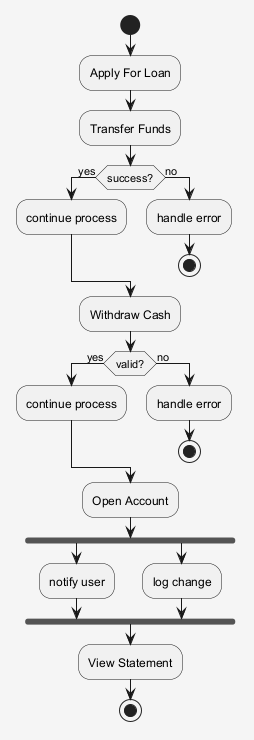

The diagram above was rendered by PlantUML. Its source (embedded in the PNG):
@startuml
skinparam shadowing false
skinparam backgroundColor #F5F5F5
start
:Apply For Loan;
:Transfer Funds;
if (success?) then (yes)
:continue process;
else (no)
:handle error;
stop
endif
:Withdraw Cash;
if (valid?) then (yes)
:continue process;
else (no)
:handle error;
stop
endif
:Open Account;
fork
:notify user;
fork again
:log change;
end fork
:View Statement;
stop
@enduml